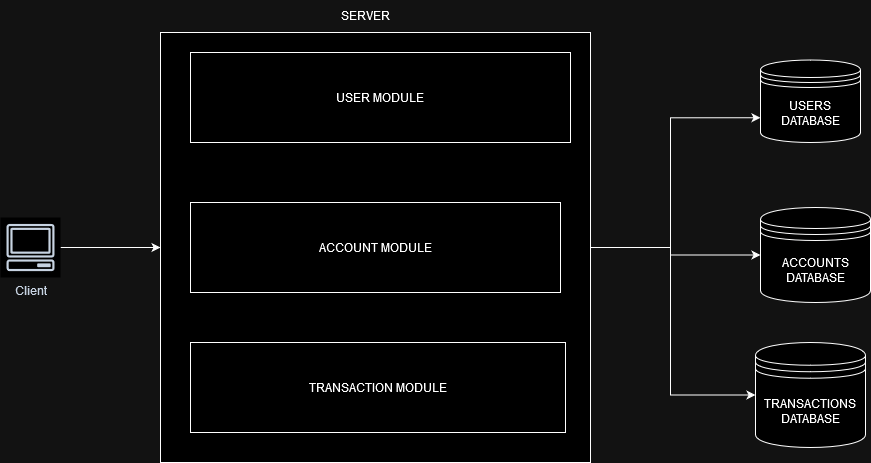

The diagram above was exported from draw.io. Its source (the exported page's mxGraphModel, read from the mxfile embedded in the PNG):
<mxGraphModel dx="1050" dy="529" grid="1" gridSize="10" guides="1" tooltips="1" connect="1" arrows="1" fold="1" page="1" pageScale="1" pageWidth="827" pageHeight="1169" math="0" shadow="0">
  <root>
    <mxCell id="0" />
    <mxCell id="1" parent="0" />
    <mxCell id="kbQTUHAf4foP0KGaCQ5P-9" style="edgeStyle=orthogonalEdgeStyle;rounded=0;orthogonalLoop=1;jettySize=auto;html=1;entryX=0;entryY=0.5;entryDx=0;entryDy=0;" edge="1" parent="1" source="kbQTUHAf4foP0KGaCQ5P-1" target="kbQTUHAf4foP0KGaCQ5P-2">
      <mxGeometry relative="1" as="geometry" />
    </mxCell>
    <mxCell id="kbQTUHAf4foP0KGaCQ5P-1" value="Client" style="sketch=0;outlineConnect=0;fontColor=#232F3E;gradientColor=none;strokeColor=#232F3E;fillColor=#ffffff;dashed=0;verticalLabelPosition=bottom;verticalAlign=top;align=center;html=1;fontSize=12;fontStyle=0;aspect=fixed;shape=mxgraph.aws4.resourceIcon;resIcon=mxgraph.aws4.client;" vertex="1" parent="1">
      <mxGeometry x="30" y="235" width="60" height="60" as="geometry" />
    </mxCell>
    <mxCell id="kbQTUHAf4foP0KGaCQ5P-13" style="edgeStyle=orthogonalEdgeStyle;rounded=0;orthogonalLoop=1;jettySize=auto;html=1;entryX=0;entryY=0.7;entryDx=0;entryDy=0;" edge="1" parent="1" source="kbQTUHAf4foP0KGaCQ5P-2" target="kbQTUHAf4foP0KGaCQ5P-10">
      <mxGeometry relative="1" as="geometry">
        <Array as="points">
          <mxPoint x="700" y="265" />
          <mxPoint x="700" y="135" />
        </Array>
      </mxGeometry>
    </mxCell>
    <mxCell id="kbQTUHAf4foP0KGaCQ5P-16" style="edgeStyle=orthogonalEdgeStyle;rounded=0;orthogonalLoop=1;jettySize=auto;html=1;entryX=0;entryY=0.5;entryDx=0;entryDy=0;" edge="1" parent="1" source="kbQTUHAf4foP0KGaCQ5P-2" target="kbQTUHAf4foP0KGaCQ5P-11">
      <mxGeometry relative="1" as="geometry">
        <Array as="points">
          <mxPoint x="700" y="265" />
          <mxPoint x="700" y="273" />
        </Array>
      </mxGeometry>
    </mxCell>
    <mxCell id="kbQTUHAf4foP0KGaCQ5P-17" style="edgeStyle=orthogonalEdgeStyle;rounded=0;orthogonalLoop=1;jettySize=auto;html=1;entryX=0;entryY=0.5;entryDx=0;entryDy=0;" edge="1" parent="1" source="kbQTUHAf4foP0KGaCQ5P-2" target="kbQTUHAf4foP0KGaCQ5P-12">
      <mxGeometry relative="1" as="geometry">
        <Array as="points">
          <mxPoint x="700" y="265" />
          <mxPoint x="700" y="413" />
        </Array>
      </mxGeometry>
    </mxCell>
    <mxCell id="kbQTUHAf4foP0KGaCQ5P-2" value="" style="whiteSpace=wrap;html=1;aspect=fixed;" vertex="1" parent="1">
      <mxGeometry x="190" y="50" width="430" height="430" as="geometry" />
    </mxCell>
    <mxCell id="kbQTUHAf4foP0KGaCQ5P-3" value="USER MODULE" style="rounded=0;whiteSpace=wrap;html=1;" vertex="1" parent="1">
      <mxGeometry x="220" y="70" width="380" height="90" as="geometry" />
    </mxCell>
    <mxCell id="kbQTUHAf4foP0KGaCQ5P-4" value="ACCOUNT MODULE" style="rounded=0;whiteSpace=wrap;html=1;" vertex="1" parent="1">
      <mxGeometry x="220" y="220" width="370" height="90" as="geometry" />
    </mxCell>
    <mxCell id="kbQTUHAf4foP0KGaCQ5P-6" value="TRANSACTION MODULE" style="rounded=0;whiteSpace=wrap;html=1;" vertex="1" parent="1">
      <mxGeometry x="220" y="360" width="375" height="90" as="geometry" />
    </mxCell>
    <mxCell id="kbQTUHAf4foP0KGaCQ5P-7" value="SERVER" style="text;html=1;align=center;verticalAlign=middle;resizable=0;points=[];autosize=1;strokeColor=none;fillColor=none;" vertex="1" parent="1">
      <mxGeometry x="360" y="18" width="70" height="30" as="geometry" />
    </mxCell>
    <mxCell id="kbQTUHAf4foP0KGaCQ5P-10" value="USERS DATABASE " style="shape=datastore;whiteSpace=wrap;html=1;" vertex="1" parent="1">
      <mxGeometry x="790" y="77.5" width="100" height="82.5" as="geometry" />
    </mxCell>
    <mxCell id="kbQTUHAf4foP0KGaCQ5P-11" value="ACCOUNTS DATABASE" style="shape=datastore;whiteSpace=wrap;html=1;" vertex="1" parent="1">
      <mxGeometry x="790" y="225" width="110" height="95" as="geometry" />
    </mxCell>
    <mxCell id="kbQTUHAf4foP0KGaCQ5P-12" value="TRANSACTIONS DATABASE " style="shape=datastore;whiteSpace=wrap;html=1;" vertex="1" parent="1">
      <mxGeometry x="785" y="360" width="110" height="105" as="geometry" />
    </mxCell>
  </root>
</mxGraphModel>